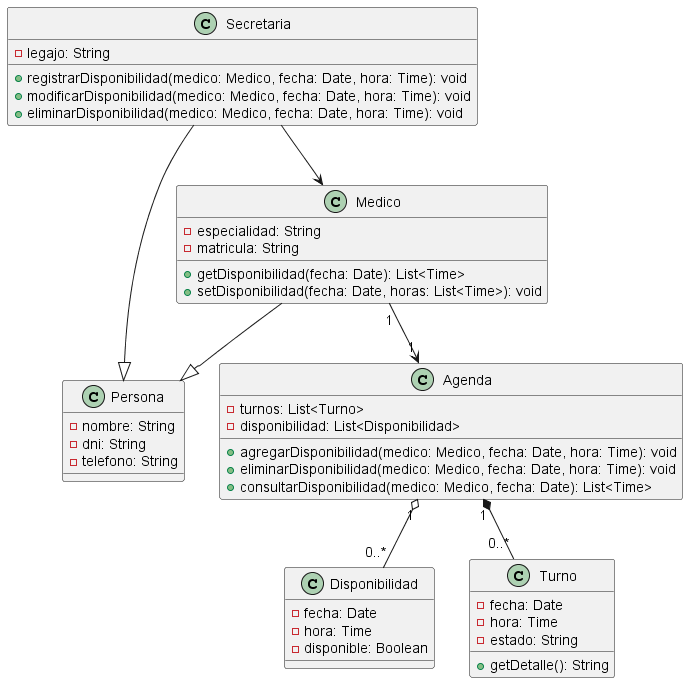

The diagram above was rendered by PlantUML. Its source (embedded in the PNG):
@startuml
class Persona {
  - nombre: String
  - dni: String
  - telefono: String
}

class Secretaria {
  - legajo: String
  + registrarDisponibilidad(medico: Medico, fecha: Date, hora: Time): void
  + modificarDisponibilidad(medico: Medico, fecha: Date, hora: Time): void
  + eliminarDisponibilidad(medico: Medico, fecha: Date, hora: Time): void
}

class Medico {
  - especialidad: String
  - matricula: String
  + getDisponibilidad(fecha: Date): List<Time>
  + setDisponibilidad(fecha: Date, horas: List<Time>): void
}

class Agenda {
  - turnos: List<Turno>
  - disponibilidad: List<Disponibilidad>
  + agregarDisponibilidad(medico: Medico, fecha: Date, hora: Time): void
  + eliminarDisponibilidad(medico: Medico, fecha: Date, hora: Time): void
  + consultarDisponibilidad(medico: Medico, fecha: Date): List<Time>
}

class Disponibilidad {
  - fecha: Date
  - hora: Time
  - disponible: Boolean
}

class Turno {
  - fecha: Date
  - hora: Time
  - estado: String
  + getDetalle(): String
}

Secretaria --|> Persona
Medico --|> Persona
Secretaria --> Medico
Agenda "1" o-- "0..*" Disponibilidad
Agenda "1" *-- "0..*" Turno
Medico "1" --> "1" Agenda
@enduml